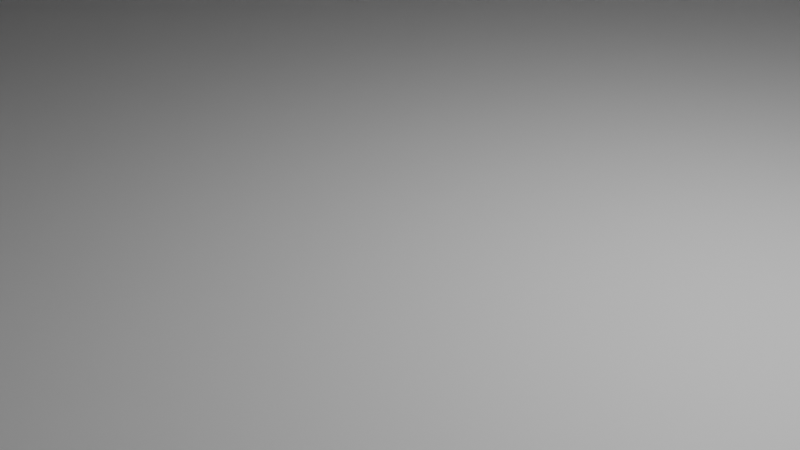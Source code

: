 # Source: CrewQuarters.blend  (saved by Blender 4.0.36; exported with 4.5.12 LTS)
import bpy
from mathutils import Matrix  # noqa: F401  (used for matrix-valued properties, if any)

bpy.ops.wm.read_factory_settings(use_empty=True)
scene = bpy.context.scene
scene.name = 'Scene'

# ---- collections
col_collection = bpy.data.collections.new('Collection'); scene.collection.children.link(col_collection)

# ---- materials (node trees are filled in below, after node groups)
mat_material = bpy.data.materials.new('Material')
mat_material.alpha_threshold = 0.0
mat_material.use_transparent_shadow = False
mat_material.roughness = 0.5
mat_material.line_color = (0.0, 0.0, 0.0, 1.0)
mat_material_001 = bpy.data.materials.new('Material.001')
mat_material_001.alpha_threshold = 0.0
mat_material_001.use_transparent_shadow = False
mat_material_001.roughness = 0.5
mat_material_001.line_color = (0.0, 0.0, 0.0, 1.0)

# ---- material node trees
mat_material.use_nodes = True; mat_material.node_tree.nodes.clear()
_N = mat_material.node_tree.nodes; _L = mat_material.node_tree.links
n0 = _N.new('ShaderNodeOutputMaterial'); n0.name = 'Material Output'; n0.location = (300, 300)
n1 = _N.new('ShaderNodeBsdfPrincipled'); n1.name = 'Principled BSDF'; n1.location = (10, 300)
n1.inputs[3].default_value = 1.45
_L.new(n1.outputs[0], n0.inputs[0])
n0.is_active_output = True
mat_material_001.use_nodes = True; mat_material_001.node_tree.nodes.clear()
_N = mat_material_001.node_tree.nodes; _L = mat_material_001.node_tree.links
n0 = _N.new('ShaderNodeOutputMaterial'); n0.name = 'Material Output'; n0.location = (300, 300)
n1 = _N.new('ShaderNodeBsdfPrincipled'); n1.name = 'Principled BSDF'; n1.location = (10, 300)
n1.inputs[3].default_value = 1.45
_L.new(n1.outputs[0], n0.inputs[0])
n0.is_active_output = True

# ---- world
world_world = bpy.data.worlds.new('World'); scene.world = world_world
world_world.use_nodes = True; world_world.node_tree.nodes.clear()
_N = world_world.node_tree.nodes; _L = world_world.node_tree.links
n0 = _N.new('ShaderNodeOutputWorld'); n0.name = 'World Output'; n0.location = (300, 300)
n1 = _N.new('ShaderNodeBackground'); n1.name = 'Background'; n1.location = (10, 300)
n1.inputs[0].default_value = (0.05088, 0.05088, 0.05088, 1.0)
_L.new(n1.outputs[0], n0.inputs[0])
n0.is_active_output = True
world_world.color = (0.05088, 0.05088, 0.05088)
world_world.use_sun_shadow = False
world_world.sun_shadow_jitter_overblur = 0.0

# ---- cameras
cam_camera = bpy.data.cameras.new('Camera')
cam_camera.clip_end = 100.0
cam_camera.ortho_scale = 7.314

# ---- lights
light_light = bpy.data.lights.new('Light', 'POINT')
light_light.transmission_factor = 0.0
light_light.use_soft_falloff = False
light_light.energy = 1000.0
light_light.shadow_soft_size = 0.1
light_light.shadow_maximum_resolution = 0.006
light_light.use_absolute_resolution = True

# ---- meshes
me_cube = bpy.data.meshes.new('Cube')
me_cube.from_pydata([(1.0, 1.0, 1.0), (1.0, 1.0, -1.0), (1.0, -1.0, 1.0), (1.0, -1.0, -1.0), (-1.0, 1.0, 1.0), (-1.0, 1.0, -1.0), (-1.0, -1.0, 1.0), (-1.0, -1.0, -1.0)], [], [(0, 4, 6, 2), (3, 2, 6, 7), (7, 6, 4, 5), (5, 1, 3, 7), (1, 0, 2, 3), (5, 4, 0, 1)])
_uv = me_cube.uv_layers.new(name='UVMap')
_uv.uv.foreach_set('vector', [0.625, 0.5, 0.875, 0.5, 0.875, 0.75, 0.625, 0.75, 0.375, 0.75, 0.625, 0.75, 0.625, 1.0, 0.375, 1.0, 0.375, 0.0, 0.625, 0.0, 0.625, 0.25, 0.375, 0.25, 0.125, 0.5, 0.375, 0.5, 0.375, 0.75, 0.125, 0.75, 0.375, 0.5, 0.625, 0.5, 0.625, 0.75, 0.375, 0.75, 0.375, 0.25, 0.625, 0.25, 0.625, 0.5, 0.375, 0.5])
me_cube.materials.append(mat_material)
me_cube.use_mirror_vertex_groups = False
me_cube.update()
me_cube_001 = bpy.data.meshes.new('Cube.001')
me_cube_001.from_pydata([(1.0, 1.0, 1.0), (1.0, 1.0, -1.0), (1.0, -1.0, 1.0), (1.0, -1.0, -1.0), (-1.0, 1.0, 1.0), (-1.0, 1.0, -1.0), (-1.0, -1.0, 1.0), (-1.0, -1.0, -1.0)], [], [(0, 4, 6, 2), (3, 2, 6, 7), (7, 6, 4, 5), (5, 1, 3, 7), (1, 0, 2, 3), (5, 4, 0, 1)])
_uv = me_cube_001.uv_layers.new(name='UVMap')
_uv.uv.foreach_set('vector', [0.625, 0.5, 0.875, 0.5, 0.875, 0.75, 0.625, 0.75, 0.375, 0.75, 0.625, 0.75, 0.625, 1.0, 0.375, 1.0, 0.375, 0.0, 0.625, 0.0, 0.625, 0.25, 0.375, 0.25, 0.125, 0.5, 0.375, 0.5, 0.375, 0.75, 0.125, 0.75, 0.375, 0.5, 0.625, 0.5, 0.625, 0.75, 0.375, 0.75, 0.375, 0.25, 0.625, 0.25, 0.625, 0.5, 0.375, 0.5])
me_cube_001.materials.append(mat_material_001)
me_cube_001.use_mirror_vertex_groups = False
me_cube_001.update()
me_cube_002 = bpy.data.meshes.new('Cube.002')
me_cube_002.from_pydata([(-1.0, -1.0, -1.0), (-1.0, -1.0, 1.0), (-1.0, 1.0, -1.0), (-1.0, 1.0, 1.0), (1.0, -1.0, -1.0), (1.0, -1.0, 1.0), (1.0, 1.0, -1.0), (1.0, 1.0, 1.0)], [], [(0, 1, 3, 2), (2, 3, 7, 6), (6, 7, 5, 4), (4, 5, 1, 0), (2, 6, 4, 0), (7, 3, 1, 5)])
_uv = me_cube_002.uv_layers.new(name='UVMap')
_uv.uv.foreach_set('vector', [0.375, 0.0, 0.625, 0.0, 0.625, 0.25, 0.375, 0.25, 0.375, 0.25, 0.625, 0.25, 0.625, 0.5, 0.375, 0.5, 0.375, 0.5, 0.625, 0.5, 0.625, 0.75, 0.375, 0.75, 0.375, 0.75, 0.625, 0.75, 0.625, 1.0, 0.375, 1.0, 0.125, 0.5, 0.375, 0.5, 0.375, 0.75, 0.125, 0.75, 0.625, 0.5, 0.875, 0.5, 0.875, 0.75, 0.625, 0.75])
me_cube_002.update()
me_cube_003 = bpy.data.meshes.new('Cube.003')
me_cube_003.from_pydata([(-1.0, -1.0, -1.0), (-1.0, -1.0, 1.0), (-1.0, 1.0, -1.0), (-1.0, 1.0, 1.0), (1.0, -1.0, -1.0), (1.0, -1.0, 1.0), (1.0, 1.0, -1.0), (1.0, 1.0, 1.0)], [], [(0, 1, 3, 2), (2, 3, 7, 6), (6, 7, 5, 4), (4, 5, 1, 0), (2, 6, 4, 0), (7, 3, 1, 5)])
_uv = me_cube_003.uv_layers.new(name='UVMap')
_uv.uv.foreach_set('vector', [0.375, 0.0, 0.625, 0.0, 0.625, 0.25, 0.375, 0.25, 0.375, 0.25, 0.625, 0.25, 0.625, 0.5, 0.375, 0.5, 0.375, 0.5, 0.625, 0.5, 0.625, 0.75, 0.375, 0.75, 0.375, 0.75, 0.625, 0.75, 0.625, 1.0, 0.375, 1.0, 0.125, 0.5, 0.375, 0.5, 0.375, 0.75, 0.125, 0.75, 0.625, 0.5, 0.875, 0.5, 0.875, 0.75, 0.625, 0.75])
me_cube_003.update()
me_cube_004 = bpy.data.meshes.new('Cube.004')
me_cube_004.from_pydata([(-1.0, -1.0, -1.0), (-1.0, -1.0, 1.0), (-1.0, 1.0, -1.0), (-1.0, 1.0, 1.0), (1.0, -1.0, -1.0), (1.0, -1.0, 1.0), (1.0, 1.0, -1.0), (1.0, 1.0, 1.0)], [], [(0, 1, 3, 2), (2, 3, 7, 6), (6, 7, 5, 4), (4, 5, 1, 0), (2, 6, 4, 0), (7, 3, 1, 5)])
_uv = me_cube_004.uv_layers.new(name='UVMap')
_uv.uv.foreach_set('vector', [0.375, 0.0, 0.625, 0.0, 0.625, 0.25, 0.375, 0.25, 0.375, 0.25, 0.625, 0.25, 0.625, 0.5, 0.375, 0.5, 0.375, 0.5, 0.625, 0.5, 0.625, 0.75, 0.375, 0.75, 0.375, 0.75, 0.625, 0.75, 0.625, 1.0, 0.375, 1.0, 0.125, 0.5, 0.375, 0.5, 0.375, 0.75, 0.125, 0.75, 0.625, 0.5, 0.875, 0.5, 0.875, 0.75, 0.625, 0.75])
me_cube_004.update()
me_cube_005 = bpy.data.meshes.new('Cube.005')
me_cube_005.from_pydata([(-1.0, -1.0, -1.0), (-1.0, -1.0, 1.0), (-1.0, 1.0, -1.0), (-1.0, 1.0, 1.0), (1.0, -1.0, -1.0), (1.0, -1.0, 1.0), (1.0, 1.0, -1.0), (1.0, 1.0, 1.0)], [], [(0, 1, 3, 2), (2, 3, 7, 6), (6, 7, 5, 4), (4, 5, 1, 0), (2, 6, 4, 0), (7, 3, 1, 5)])
_uv = me_cube_005.uv_layers.new(name='UVMap')
_uv.uv.foreach_set('vector', [0.375, 0.0, 0.625, 0.0, 0.625, 0.25, 0.375, 0.25, 0.375, 0.25, 0.625, 0.25, 0.625, 0.5, 0.375, 0.5, 0.375, 0.5, 0.625, 0.5, 0.625, 0.75, 0.375, 0.75, 0.375, 0.75, 0.625, 0.75, 0.625, 1.0, 0.375, 1.0, 0.125, 0.5, 0.375, 0.5, 0.375, 0.75, 0.125, 0.75, 0.625, 0.5, 0.875, 0.5, 0.875, 0.75, 0.625, 0.75])
me_cube_005.update()

# ---- objects
ob_cube = bpy.data.objects.new('Cube', me_cube)
ob_light = bpy.data.objects.new('Light', light_light)
ob_camera = bpy.data.objects.new('Camera', cam_camera)
ob_cube_001 = bpy.data.objects.new('Cube.001', me_cube_001)
ob_cube_002 = bpy.data.objects.new('Cube.002', me_cube_002)
ob_cube_003 = bpy.data.objects.new('Cube.003', me_cube_003)
ob_cube_004 = bpy.data.objects.new('Cube.004', me_cube_004)
ob_cube_005 = bpy.data.objects.new('Cube.005', me_cube_005)

# ---- transforms, parenting, visibility, modifiers, constraints
ob_cube.location = (0.0, 0.0, 0.0)
ob_cube.scale = (97.0, 27.0, 0.1)
ob_cube.lock_rotations_4d = False
ob_cube.empty_display_type = 'ARROWS'
ob_cube.lineart.crease_threshold = 0.0
ob_light.location = (4.076, 1.005, 5.904)
ob_light.rotation_euler = (0.6503, 0.05522, 1.866)
ob_light.lock_rotations_4d = False
ob_light.empty_display_type = 'ARROWS'
ob_light.color = (0.0, 0.0, 0.0, 0.0)
ob_light.lineart.crease_threshold = 0.0
ob_camera.location = (7.359, -6.926, 4.958)
ob_camera.rotation_euler = (1.109, 0.0, 0.8149)
ob_camera.lock_rotations_4d = False
ob_camera.empty_display_type = 'ARROWS'
ob_camera.color = (0.0, 0.0, 0.0, 0.0)
ob_camera.display_type = 'WIRE'
ob_camera.lineart.crease_threshold = 0.0
ob_cube_001.location = (0.0, 0.0, 16.0)
ob_cube_001.scale = (97.0, 27.0, 0.1)
ob_cube_001.lock_rotations_4d = False
ob_cube_001.empty_display_type = 'ARROWS'
ob_cube_001.lineart.crease_threshold = 0.0
ob_cube_002.location = (97.0, 0.0, 8.0)
ob_cube_002.scale = (0.1, 27.0, 8.0)
ob_cube_003.location = (-97.0, 0.0, 8.0)
ob_cube_003.scale = (0.1, 27.0, 8.0)
ob_cube_004.location = (0.0, -27.0, 8.0)
ob_cube_004.scale = (97.0, 0.1, 8.0)
ob_cube_005.location = (0.0, 27.0, 8.0)
ob_cube_005.scale = (97.0, 0.1, 8.0)

# ---- collection membership
col_collection.objects.link(ob_cube)
col_collection.objects.link(ob_light)
col_collection.objects.link(ob_camera)
col_collection.objects.link(ob_cube_001)
col_collection.objects.link(ob_cube_002)
col_collection.objects.link(ob_cube_003)
col_collection.objects.link(ob_cube_004)
col_collection.objects.link(ob_cube_005)

# ---- scene / render settings (as saved in the file)
scene.camera = ob_camera
scene.frame_start = 1; scene.frame_end = 250; scene.frame_set(1)
scene.render.engine = 'BLENDER_EEVEE_NEXT'
scene.cycles.sampling_pattern = 'TABULATED_SOBOL'
bpy.context.view_layer.update()
